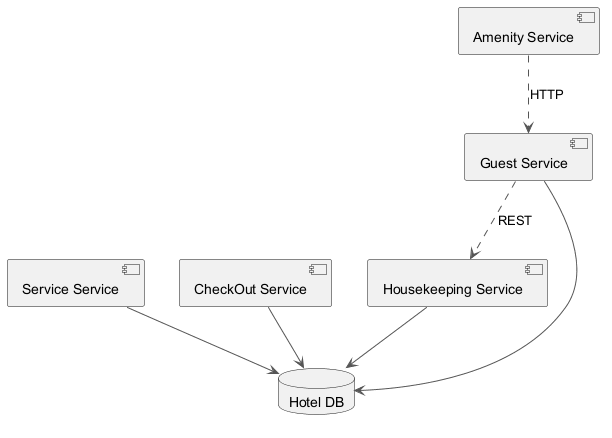

The diagram above was rendered by PlantUML. Its source (embedded in the PNG):
@startuml
skinparam backgroundColor #FFFFFF
skinparam classBackgroundColor #F1F8E9
skinparam classBorderColor #33691E
skinparam ArrowColor #555555
component "Service Service" as C_ServiceService
component "CheckOut Service" as C_CheckOutService
component "Guest Service" as C_GuestService
component "Amenity Service" as C_AmenityService
component "Housekeeping Service" as C_HousekeepingService
database "Hotel DB" as DB_hotel
C_ServiceService --> DB_hotel
C_CheckOutService --> DB_hotel
C_GuestService --> DB_hotel
C_HousekeepingService --> DB_hotel
C_AmenityService ..> C_GuestService : HTTP
C_GuestService ..> C_HousekeepingService : REST
@enduml